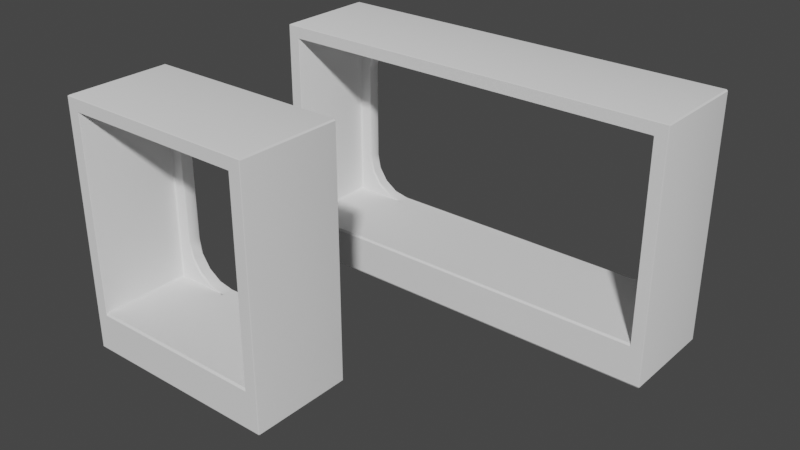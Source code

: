 # Source: window.blend  (saved by Blender 2.90.8; exported with 4.5.12 LTS)
import bpy
from mathutils import Matrix  # noqa: F401  (used for matrix-valued properties, if any)

bpy.ops.wm.read_factory_settings(use_empty=True)
scene = bpy.context.scene
scene.name = 'Scene'

# ---- collections
col_collection = bpy.data.collections.new('Collection'); scene.collection.children.link(col_collection)

# ---- world
world_world = bpy.data.worlds.new('World'); scene.world = world_world
world_world.use_nodes = True; world_world.node_tree.nodes.clear()
_N = world_world.node_tree.nodes; _L = world_world.node_tree.links
n0 = _N.new('ShaderNodeOutputWorld'); n0.name = 'World Output'; n0.location = (300, 300)
n1 = _N.new('ShaderNodeBackground'); n1.name = 'Background'; n1.location = (10, 300)
n1.inputs[0].default_value = (0.05088, 0.05088, 0.05088, 1.0)
_L.new(n1.outputs[0], n0.inputs[0])
n0.is_active_output = True
world_world.color = (0.05088, 0.05088, 0.05088)
world_world.use_sun_shadow = False
world_world.sun_shadow_jitter_overblur = 0.0

# ---- meshes
me_windowround_4x2_lod0 = bpy.data.meshes.new('windowRound-4x2-lod0')
me_windowround_4x2_lod0.from_pydata([(2.8, 0.4, 0.0), (2.8, 0.4, 1.92), (2.8, -0.4, 0.0), (2.8, -0.4, 1.92), (-0.4, 0.4, 0.0), (-0.4, 0.4, 1.92), (-0.4, -0.4, 0.0), (-0.4, -0.4, 1.92), (2.6, 0.4, 0.64), (2.576, 0.4, 0.5175), (2.506, 0.4, 0.4137), (2.402, 0.4, 0.3444), (2.28, 0.4, 0.32), (2.6, 0.4, 1.4), (2.576, 0.4, 1.522), (2.506, 0.4, 1.626), (2.402, 0.4, 1.696), (2.28, 0.4, 1.72), (-0.2, 0.4, 0.64), (-0.1756, 0.4, 0.5175), (-0.1063, 0.4, 0.4137), (-0.002459, 0.4, 0.3444), (0.12, 0.4, 0.32), (-0.2, 0.4, 1.4), (-0.1756, 0.4, 1.522), (-0.1063, 0.4, 1.626), (-0.002459, 0.4, 1.696), (0.12, 0.4, 1.72), (2.6, 0.3, 0.64), (2.576, 0.3, 0.5175), (2.402, 0.3, 0.3444), (2.6, 0.3, 1.4), (2.402, 0.3, 1.696), (-0.1756, 0.3, 0.5175), (-0.1756, 0.3, 1.522), (-0.1063, 0.3, 1.626), (0.12, 0.3, 1.72), (2.7, 0.3, 0.32), (2.7, 0.3, 1.82), (-0.3, 0.3, 0.32), (-0.3, 0.3, 1.82), (2.506, 0.3, 0.4137), (2.28, 0.3, 0.32), (2.576, 0.3, 1.522), (2.506, 0.3, 1.626), (2.28, 0.3, 1.72), (-0.2, 0.3, 0.64), (-0.1063, 0.3, 0.4137), (-0.002459, 0.3, 0.3444), (0.12, 0.3, 0.32), (-0.2, 0.3, 1.4), (-0.002459, 0.3, 1.696), (2.7, -0.4, 1.82), (-0.3, -0.4, 1.82), (2.7, -0.4, 0.32), (-0.3, -0.4, 0.32)], [], [(0, 1, 3, 2), (3, 7, 53, 52), (6, 7, 5, 4), (2, 6, 4, 0), (7, 3, 1, 5), (12, 42, 30, 11), (12, 22, 49, 42), (22, 21, 48, 49), (14, 13, 31, 43), (8, 28, 31, 13), (24, 34, 50, 23), (15, 14, 43, 44), (25, 35, 34, 24), (16, 15, 44, 32), (26, 51, 35, 25), (17, 16, 32, 45), (9, 29, 28, 8), (27, 36, 51, 26), (19, 18, 46, 33), (10, 41, 29, 9), (17, 45, 36, 27), (20, 19, 33, 47), (11, 30, 41, 10), (18, 23, 50, 46), (21, 20, 47, 48), (15, 1, 14), (15, 16, 1), (16, 17, 1), (14, 1, 13), (5, 26, 25), (24, 5, 25), (23, 5, 24), (26, 5, 27), (9, 8, 0), (9, 0, 10), (10, 0, 11), (11, 0, 12), (4, 21, 22), (20, 21, 4), (19, 20, 4), (18, 19, 4), (5, 23, 18, 4), (5, 1, 17, 27), (4, 22, 12, 0), (1, 0, 8, 13), (44, 43, 38), (44, 38, 32), (32, 38, 45), (43, 31, 38), (40, 35, 51), (34, 35, 40), (50, 34, 40), (51, 36, 40), (29, 37, 28), (29, 41, 37), (41, 30, 37), (30, 42, 37), (39, 49, 48), (47, 39, 48), (33, 39, 47), (46, 39, 33), (40, 39, 46, 50), (40, 36, 45, 38), (39, 49, 42, 37), (38, 31, 28, 37), (6, 2, 54, 55), (2, 3, 52, 54), (6, 55, 53, 7), (37, 54, 52, 38), (49, 39, 55), (39, 40, 53, 55), (40, 38, 52, 53), (42, 54, 37), (42, 49, 55, 54)])
me_windowround_4x2_lod0.polygons.foreach_set('use_smooth', [True] * 74)
_uv = me_windowround_4x2_lod0.uv_layers.new(name='UVMap')
_uv.uv.foreach_set('vector', [0.375, 0.0, 0.625, 0.0, 0.625, 0.25, 0.375, 0.25, 0.875, 0.5, 0.625, 0.5, 0.625, 0.5, 0.875, 0.5, 0.375, 0.5, 0.625, 0.5, 0.625, 0.75, 0.375, 0.75, 0.125, 0.5, 0.375, 0.5, 0.375, 0.75, 0.125, 0.75, 0.625, 0.5, 0.875, 0.5, 0.875, 0.75, 0.625, 0.75, 0.0, 0.0, 0.0, 0.0, 0.0, 0.0, 0.0, 0.0, 0.0, 0.0, 0.0, 0.0, 0.0, 0.0, 0.0, 0.0, 0.0, 0.0, 0.0, 0.0, 0.0, 0.0, 0.0, 0.0, 0.0, 0.0, 0.0, 0.0, 0.0, 0.0, 0.0, 0.0, 0.0, 0.0, 0.0, 0.0, 0.0, 0.0, 0.0, 0.0, 0.0, 0.0, 0.0, 0.0, 0.0, 0.0, 0.0, 0.0, 0.0, 0.0, 0.0, 0.0, 0.0, 0.0, 0.0, 0.0, 0.0, 0.0, 0.0, 0.0, 0.0, 0.0, 0.0, 0.0, 0.0, 0.0, 0.0, 0.0, 0.0, 0.0, 0.0, 0.0, 0.0, 0.0, 0.0, 0.0, 0.0, 0.0, 0.0, 0.0, 0.0, 0.0, 0.0, 0.0, 0.0, 0.0, 0.0, 0.0, 0.0, 0.0, 0.0, 0.0, 0.0, 0.0, 0.0, 0.0, 0.0, 0.0, 0.0, 0.0, 0.0, 0.0, 0.0, 0.0, 0.0, 0.0, 0.0, 0.0, 0.0, 0.0, 0.0, 0.0, 0.0, 0.0, 0.0, 0.0, 0.0, 0.0, 0.0, 0.0, 0.0, 0.0, 0.0, 0.0, 0.0, 0.0, 0.0, 0.0, 0.0, 0.0, 0.0, 0.0, 0.0, 0.0, 0.0, 0.0, 0.0, 0.0, 0.0, 0.0, 0.0, 0.0, 0.0, 0.0, 0.0, 0.0, 0.0, 0.0, 0.0, 0.0, 0.0, 0.0, 0.0, 0.0, 0.0, 0.0, 0.0, 0.0, 0.0, 0.0, 0.0, 0.0, 0.0, 0.0, 0.0, 0.0, 0.0, 0.0, 0.0, 0.0, 0.0, 0.0, 0.0, 0.0, 0.0, 0.0, 0.0, 0.0, 0.0, 0.0, 0.0, 0.0, 0.0, 0.0, 0.0, 0.0, 0.0, 0.0, 0.0, 0.0, 0.0, 0.0, 0.0, 0.0, 0.0, 0.0, 0.0, 0.0, 0.0, 0.0, 0.0, 0.0, 0.0, 0.0, 0.0, 0.0, 0.0, 0.0, 0.0, 0.0, 0.0, 0.0, 0.0, 0.0, 0.0, 0.0, 0.0, 0.0, 0.0, 0.0, 0.0, 0.0, 0.0, 0.0, 0.0, 0.0, 0.0, 0.0, 0.0, 0.0, 0.0, 0.0, 0.0, 0.0, 0.0, 0.0, 0.0, 0.0, 0.0, 0.0, 0.0, 0.0, 0.0, 0.0, 0.0, 0.0, 0.0, 0.0, 0.0, 0.0, 0.0, 0.0, 0.0, 0.0, 0.0, 0.0, 0.0, 0.0, 0.0, 0.0, 0.0, 0.0, 0.0, 0.0, 0.0, 0.0, 0.0, 0.0, 0.0, 0.0, 0.0, 0.0, 0.0, 0.0, 0.0, 0.0, 0.0, 0.0, 0.0, 0.0, 0.0, 0.0, 0.0, 0.0, 0.0, 0.0, 0.0, 0.0, 0.0, 0.0, 0.0, 0.0, 0.0, 0.0, 0.0, 0.0, 0.0, 0.0, 0.0, 0.0, 0.0, 0.0, 0.0, 0.0, 0.0, 0.0, 0.0, 0.0, 0.0, 0.0, 0.0, 0.0, 0.0, 0.0, 0.0, 0.0, 0.0, 0.0, 0.0, 0.0, 0.0, 0.0, 0.0, 0.0, 0.0, 0.0, 0.0, 0.0, 0.0, 0.0, 0.0, 0.0, 0.0, 0.0, 0.0, 0.0, 0.0, 0.0, 0.0, 0.0, 0.0, 0.0, 0.0, 0.0, 0.0, 0.0, 0.0, 0.0, 0.0, 0.0, 0.0, 0.0, 0.0, 0.0, 0.0, 0.0, 0.0, 0.0, 0.0, 0.0, 0.0, 0.0, 0.0, 0.0, 0.0, 0.0, 0.0, 0.0, 0.0, 0.0, 0.0, 0.0, 0.0, 0.0, 0.0, 0.0, 0.0, 0.0, 0.0, 0.0, 0.0, 0.0, 0.0, 0.0, 0.0, 0.0, 0.0, 0.0, 0.0, 0.0, 0.0, 0.0, 0.0, 0.0, 0.0, 0.0, 0.0, 0.0, 0.0, 0.0, 0.0, 0.0, 0.0, 0.0, 0.0, 0.0, 0.0, 0.0, 0.0, 0.0, 0.0, 0.0, 0.0, 0.0, 0.0, 0.0, 0.375, 0.5, 0.125, 0.5, 0.125, 0.5, 0.375, 0.5, 0.125, 0.5, 0.875, 0.5, 0.875, 0.5, 0.125, 0.5, 0.375, 0.5, 0.375, 0.5, 0.625, 0.5, 0.625, 0.5, 0.0, 0.0, 0.125, 0.5, 0.875, 0.5, 0.0, 0.0, 0.0, 0.0, 0.0, 0.0, 0.375, 0.5, 0.0, 0.0, 0.0, 0.0, 0.625, 0.5, 0.375, 0.5, 0.0, 0.0, 0.0, 0.0, 0.875, 0.5, 0.625, 0.5, 0.0, 0.0, 0.125, 0.5, 0.0, 0.0, 0.0, 0.0, 0.0, 0.0, 0.375, 0.5, 0.125, 0.5])
me_windowround_4x2_lod0.use_remesh_preserve_volume = False
me_windowround_4x2_lod0.use_remesh_preserve_attributes = False
me_windowround_4x2_lod0.use_mirror_vertex_groups = False
me_windowround_4x2_lod0.update()
me_windowround_2x2_lod0 = bpy.data.meshes.new('windowRound-2x2-lod0')
me_windowround_2x2_lod0.from_pydata([(1.2, 0.4, 0.0), (1.2, 0.4, 1.92), (1.2, -0.4, 0.0), (1.2, -0.4, 1.92), (-0.4, 0.4, 0.0), (-0.4, 0.4, 1.92), (-0.4, -0.4, 0.0), (-0.4, -0.4, 1.92), (1.0, 0.4, 0.64), (0.9756, 0.4, 0.5175), (0.9063, 0.4, 0.4137), (0.8025, 0.4, 0.3444), (0.68, 0.4, 0.32), (1.0, 0.4, 1.4), (0.9756, 0.4, 1.522), (0.9063, 0.4, 1.626), (0.8025, 0.4, 1.696), (0.68, 0.4, 1.72), (-0.2, 0.4, 0.64), (-0.1756, 0.4, 0.5175), (-0.1063, 0.4, 0.4137), (-0.002459, 0.4, 0.3444), (0.12, 0.4, 0.32), (-0.2, 0.4, 1.4), (-0.1756, 0.4, 1.522), (-0.1063, 0.4, 1.626), (-0.002459, 0.4, 1.696), (0.12, 0.4, 1.72), (1.0, 0.3, 0.64), (0.9756, 0.3, 0.5175), (0.8025, 0.3, 0.3444), (1.0, 0.3, 1.4), (0.8025, 0.3, 1.696), (-0.1756, 0.3, 0.5175), (-0.1756, 0.3, 1.522), (-0.1063, 0.3, 1.626), (0.12, 0.3, 1.72), (1.1, 0.3, 0.32), (1.1, 0.3, 1.82), (-0.3, 0.3, 0.32), (-0.3, 0.3, 1.82), (0.9063, 0.3, 0.4137), (0.68, 0.3, 0.32), (0.9756, 0.3, 1.522), (0.9063, 0.3, 1.626), (0.68, 0.3, 1.72), (-0.2, 0.3, 0.64), (-0.1063, 0.3, 0.4137), (-0.002459, 0.3, 0.3444), (0.12, 0.3, 0.32), (-0.2, 0.3, 1.4), (-0.002459, 0.3, 1.696), (1.1, -0.4, 1.82), (-0.3, -0.4, 1.82), (1.1, -0.4, 0.32), (-0.3, -0.4, 0.32)], [], [(0, 1, 3, 2), (3, 7, 53, 52), (6, 7, 5, 4), (2, 6, 4, 0), (7, 3, 1, 5), (12, 42, 30, 11), (12, 22, 49, 42), (22, 21, 48, 49), (14, 13, 31, 43), (8, 28, 31, 13), (24, 34, 50, 23), (15, 14, 43, 44), (25, 35, 34, 24), (16, 15, 44, 32), (26, 51, 35, 25), (17, 16, 32, 45), (9, 29, 28, 8), (27, 36, 51, 26), (19, 18, 46, 33), (10, 41, 29, 9), (17, 45, 36, 27), (20, 19, 33, 47), (11, 30, 41, 10), (18, 23, 50, 46), (21, 20, 47, 48), (15, 1, 14), (15, 16, 1), (16, 17, 1), (14, 1, 13), (5, 26, 25), (24, 5, 25), (23, 5, 24), (26, 5, 27), (9, 8, 0), (9, 0, 10), (10, 0, 11), (11, 0, 12), (4, 21, 22), (20, 21, 4), (19, 20, 4), (18, 19, 4), (5, 23, 18, 4), (5, 1, 17, 27), (4, 22, 12, 0), (1, 0, 8, 13), (44, 43, 38), (44, 38, 32), (32, 38, 45), (43, 31, 38), (40, 35, 51), (34, 35, 40), (50, 34, 40), (51, 36, 40), (29, 37, 28), (29, 41, 37), (41, 30, 37), (30, 42, 37), (39, 49, 48), (47, 39, 48), (33, 39, 47), (46, 39, 33), (40, 39, 46, 50), (40, 36, 45, 38), (39, 49, 42, 37), (38, 31, 28, 37), (6, 2, 54, 55), (2, 3, 52, 54), (6, 55, 53, 7), (37, 54, 52, 38), (49, 39, 55), (39, 40, 53, 55), (40, 38, 52, 53), (42, 54, 37), (42, 49, 55, 54)])
me_windowround_2x2_lod0.polygons.foreach_set('use_smooth', [True] * 74)
_uv = me_windowround_2x2_lod0.uv_layers.new(name='UVMap')
_uv.uv.foreach_set('vector', [0.375, 0.0, 0.625, 0.0, 0.625, 0.25, 0.375, 0.25, 0.875, 0.5, 0.625, 0.5, 0.625, 0.5, 0.875, 0.5, 0.375, 0.5, 0.625, 0.5, 0.625, 0.75, 0.375, 0.75, 0.125, 0.5, 0.375, 0.5, 0.375, 0.75, 0.125, 0.75, 0.625, 0.5, 0.875, 0.5, 0.875, 0.75, 0.625, 0.75, 0.0, 0.0, 0.0, 0.0, 0.0, 0.0, 0.0, 0.0, 0.0, 0.0, 0.0, 0.0, 0.0, 0.0, 0.0, 0.0, 0.0, 0.0, 0.0, 0.0, 0.0, 0.0, 0.0, 0.0, 0.0, 0.0, 0.0, 0.0, 0.0, 0.0, 0.0, 0.0, 0.0, 0.0, 0.0, 0.0, 0.0, 0.0, 0.0, 0.0, 0.0, 0.0, 0.0, 0.0, 0.0, 0.0, 0.0, 0.0, 0.0, 0.0, 0.0, 0.0, 0.0, 0.0, 0.0, 0.0, 0.0, 0.0, 0.0, 0.0, 0.0, 0.0, 0.0, 0.0, 0.0, 0.0, 0.0, 0.0, 0.0, 0.0, 0.0, 0.0, 0.0, 0.0, 0.0, 0.0, 0.0, 0.0, 0.0, 0.0, 0.0, 0.0, 0.0, 0.0, 0.0, 0.0, 0.0, 0.0, 0.0, 0.0, 0.0, 0.0, 0.0, 0.0, 0.0, 0.0, 0.0, 0.0, 0.0, 0.0, 0.0, 0.0, 0.0, 0.0, 0.0, 0.0, 0.0, 0.0, 0.0, 0.0, 0.0, 0.0, 0.0, 0.0, 0.0, 0.0, 0.0, 0.0, 0.0, 0.0, 0.0, 0.0, 0.0, 0.0, 0.0, 0.0, 0.0, 0.0, 0.0, 0.0, 0.0, 0.0, 0.0, 0.0, 0.0, 0.0, 0.0, 0.0, 0.0, 0.0, 0.0, 0.0, 0.0, 0.0, 0.0, 0.0, 0.0, 0.0, 0.0, 0.0, 0.0, 0.0, 0.0, 0.0, 0.0, 0.0, 0.0, 0.0, 0.0, 0.0, 0.0, 0.0, 0.0, 0.0, 0.0, 0.0, 0.0, 0.0, 0.0, 0.0, 0.0, 0.0, 0.0, 0.0, 0.0, 0.0, 0.0, 0.0, 0.0, 0.0, 0.0, 0.0, 0.0, 0.0, 0.0, 0.0, 0.0, 0.0, 0.0, 0.0, 0.0, 0.0, 0.0, 0.0, 0.0, 0.0, 0.0, 0.0, 0.0, 0.0, 0.0, 0.0, 0.0, 0.0, 0.0, 0.0, 0.0, 0.0, 0.0, 0.0, 0.0, 0.0, 0.0, 0.0, 0.0, 0.0, 0.0, 0.0, 0.0, 0.0, 0.0, 0.0, 0.0, 0.0, 0.0, 0.0, 0.0, 0.0, 0.0, 0.0, 0.0, 0.0, 0.0, 0.0, 0.0, 0.0, 0.0, 0.0, 0.0, 0.0, 0.0, 0.0, 0.0, 0.0, 0.0, 0.0, 0.0, 0.0, 0.0, 0.0, 0.0, 0.0, 0.0, 0.0, 0.0, 0.0, 0.0, 0.0, 0.0, 0.0, 0.0, 0.0, 0.0, 0.0, 0.0, 0.0, 0.0, 0.0, 0.0, 0.0, 0.0, 0.0, 0.0, 0.0, 0.0, 0.0, 0.0, 0.0, 0.0, 0.0, 0.0, 0.0, 0.0, 0.0, 0.0, 0.0, 0.0, 0.0, 0.0, 0.0, 0.0, 0.0, 0.0, 0.0, 0.0, 0.0, 0.0, 0.0, 0.0, 0.0, 0.0, 0.0, 0.0, 0.0, 0.0, 0.0, 0.0, 0.0, 0.0, 0.0, 0.0, 0.0, 0.0, 0.0, 0.0, 0.0, 0.0, 0.0, 0.0, 0.0, 0.0, 0.0, 0.0, 0.0, 0.0, 0.0, 0.0, 0.0, 0.0, 0.0, 0.0, 0.0, 0.0, 0.0, 0.0, 0.0, 0.0, 0.0, 0.0, 0.0, 0.0, 0.0, 0.0, 0.0, 0.0, 0.0, 0.0, 0.0, 0.0, 0.0, 0.0, 0.0, 0.0, 0.0, 0.0, 0.0, 0.0, 0.0, 0.0, 0.0, 0.0, 0.0, 0.0, 0.0, 0.0, 0.0, 0.0, 0.0, 0.0, 0.0, 0.0, 0.0, 0.0, 0.0, 0.0, 0.0, 0.0, 0.0, 0.0, 0.0, 0.0, 0.0, 0.0, 0.0, 0.0, 0.0, 0.0, 0.0, 0.0, 0.0, 0.0, 0.0, 0.0, 0.0, 0.0, 0.0, 0.0, 0.0, 0.0, 0.0, 0.0, 0.0, 0.0, 0.0, 0.0, 0.0, 0.0, 0.0, 0.0, 0.0, 0.0, 0.0, 0.0, 0.0, 0.0, 0.0, 0.375, 0.5, 0.125, 0.5, 0.125, 0.5, 0.375, 0.5, 0.125, 0.5, 0.875, 0.5, 0.875, 0.5, 0.125, 0.5, 0.375, 0.5, 0.375, 0.5, 0.625, 0.5, 0.625, 0.5, 0.0, 0.0, 0.125, 0.5, 0.875, 0.5, 0.0, 0.0, 0.0, 0.0, 0.0, 0.0, 0.375, 0.5, 0.0, 0.0, 0.0, 0.0, 0.625, 0.5, 0.375, 0.5, 0.0, 0.0, 0.0, 0.0, 0.875, 0.5, 0.625, 0.5, 0.0, 0.0, 0.125, 0.5, 0.0, 0.0, 0.0, 0.0, 0.0, 0.0, 0.375, 0.5, 0.125, 0.5])
me_windowround_2x2_lod0.use_remesh_preserve_volume = False
me_windowround_2x2_lod0.use_remesh_preserve_attributes = False
me_windowround_2x2_lod0.use_mirror_vertex_groups = False
me_windowround_2x2_lod0.update()

# ---- objects
ob_windowround_4x2_lod0 = bpy.data.objects.new('windowRound-4x2-lod0', me_windowround_4x2_lod0)
ob_windowround_2x2_lod0 = bpy.data.objects.new('windowRound-2x2-lod0', me_windowround_2x2_lod0)

# ---- transforms, parenting, visibility, modifiers, constraints
ob_windowround_4x2_lod0.location = (0.0, 2.0, 0.0)
ob_windowround_4x2_lod0.lineart.crease_threshold = 0.0
_m = ob_windowround_4x2_lod0.modifiers.new('Bevel', 'BEVEL')
_m.width = 0.01
_m.width_pct = 0.01
_m = ob_windowround_4x2_lod0.modifiers.new('EdgeSplit', 'EDGE_SPLIT')
ob_windowround_2x2_lod0.location = (0.0, 0.0, 0.0)
ob_windowround_2x2_lod0.lineart.crease_threshold = 0.0
_m = ob_windowround_2x2_lod0.modifiers.new('Bevel', 'BEVEL')
_m.width = 0.01
_m.width_pct = 0.01
_m = ob_windowround_2x2_lod0.modifiers.new('EdgeSplit', 'EDGE_SPLIT')

# ---- collection membership
col_collection.objects.link(ob_windowround_4x2_lod0)
col_collection.objects.link(ob_windowround_2x2_lod0)

# ---- scene / render settings (as saved in the file)
scene.frame_start = 1; scene.frame_end = 250; scene.frame_set(1)
scene.render.engine = 'BLENDER_EEVEE_NEXT'
scene.cycles.use_denoising = False
scene.cycles.samples = 128
scene.cycles.sampling_pattern = 'TABULATED_SOBOL'
scene.cycles.use_adaptive_sampling = False
scene.cycles.use_light_tree = False
scene.view_settings.view_transform = 'Filmic'
bpy.context.view_layer.update()

# ---- added for rendering (the .blend has no active camera and no usable light): camera, sun
cam_auto = bpy.data.cameras.new('AutoCamera')
cam_auto.lens = 50.0
cam_auto.sensor_width = 36.0
cam_auto.clip_end = 1000.0
ob_auto_camera = bpy.data.objects.new('AutoCamera', cam_auto)
scene.collection.objects.link(ob_auto_camera)
ob_auto_camera.location = (5.51659, -4.1799, 4.41327)
ob_auto_camera.rotation_euler = (1.09748, -7.21219e-08, 0.694738)
scene.camera = ob_auto_camera
light_auto_sun = bpy.data.lights.new('AutoSun', 'SUN')
light_auto_sun.energy = 3.0
light_auto_sun.angle = 0.0523599
ob_auto_sun = bpy.data.objects.new('AutoSun', light_auto_sun)
scene.collection.objects.link(ob_auto_sun)
ob_auto_sun.rotation_euler = (0.872665, 0.174533, 0.523599)
bpy.context.view_layer.update()
